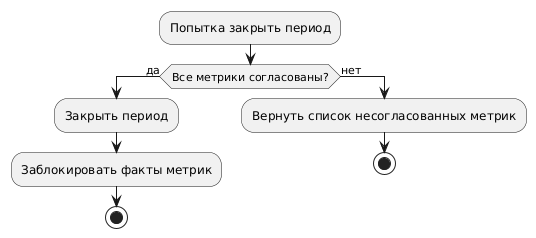

The diagram above was rendered by PlantUML. Its source (embedded in the PNG):
@startuml
|Руководитель|
:Попытка закрыть период;
if (Все метрики согласованы?) then (да)
    :Закрыть период;
    :Заблокировать факты метрик;
    stop
else (нет)
    :Вернуть список несогласованных метрик;
    stop
endif
@enduml